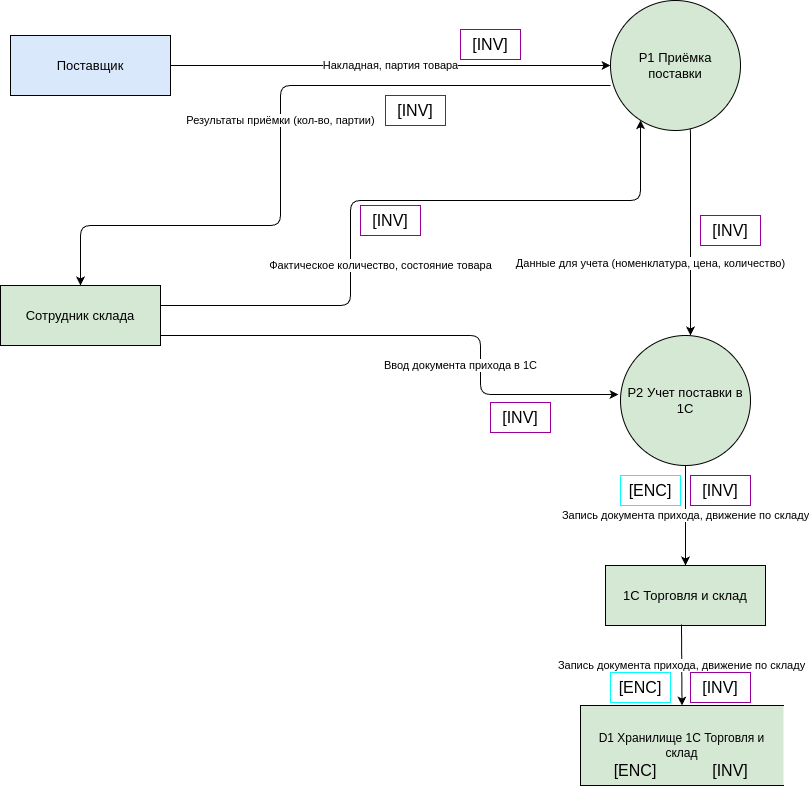

The diagram above was exported from draw.io. Its source (the exported page's mxGraphModel, read from the mxfile embedded in the PNG):
<mxGraphModel dx="1665" dy="824" grid="1" gridSize="10" guides="1" tooltips="1" connect="1" arrows="1" fold="1" page="1" pageScale="1" pageWidth="850" pageHeight="1100" math="0" shadow="0">
  <root>
    <mxCell id="0" />
    <mxCell id="1" parent="0" />
    <mxCell id="Supplier" value="Поставщик" style="shape=rectangle;whiteSpace=wrap;html=1;fillColor=#DAE8FC;strokeColor=#000000;fontSize=13;" parent="1" vertex="1">
      <mxGeometry x="50" y="70" width="160" height="60" as="geometry" />
    </mxCell>
    <mxCell id="Keeper" value="Сотрудник склада" style="shape=rectangle;whiteSpace=wrap;html=1;fillColor=#D5E8D4;strokeColor=#000000;fontSize=13;" parent="1" vertex="1">
      <mxGeometry x="40" y="320" width="160" height="60" as="geometry" />
    </mxCell>
    <mxCell id="F1" value="Накладная, партия товара" style="edgeStyle=orthogonalEdgeStyle;endArrow=classic;html=1;fontSize=11;strokeColor=#000000;entryX=0;entryY=0.5;entryDx=0;entryDy=0;" parent="1" source="Supplier" target="wcPY0jxtzvwaGri7Jx1w-1" edge="1">
      <mxGeometry relative="1" as="geometry">
        <mxPoint x="560" y="100" as="targetPoint" />
      </mxGeometry>
    </mxCell>
    <mxCell id="F2" value="Фактическое количество, состояние товара" style="edgeStyle=orthogonalEdgeStyle;endArrow=classic;html=1;fontSize=11;strokeColor=#000000;" parent="1" source="Keeper" target="wcPY0jxtzvwaGri7Jx1w-1" edge="1">
      <mxGeometry x="-0.3085" y="-30" relative="1" as="geometry">
        <Array as="points">
          <mxPoint x="390" y="340" />
          <mxPoint x="390" y="235" />
          <mxPoint x="680" y="235" />
        </Array>
        <mxPoint x="700" y="135" as="targetPoint" />
        <mxPoint as="offset" />
      </mxGeometry>
    </mxCell>
    <mxCell id="F3" value="Результаты приёмки (кол-во, партии)" style="edgeStyle=orthogonalEdgeStyle;endArrow=classic;html=1;fontSize=11;strokeColor=#000000;exitX=0;exitY=0.654;exitDx=0;exitDy=0;exitPerimeter=0;" parent="1" source="wcPY0jxtzvwaGri7Jx1w-1" target="Keeper" edge="1">
      <mxGeometry relative="1" as="geometry">
        <Array as="points">
          <mxPoint x="320" y="120" />
          <mxPoint x="320" y="260" />
          <mxPoint x="120" y="260" />
        </Array>
        <mxPoint x="560" y="120" as="sourcePoint" />
      </mxGeometry>
    </mxCell>
    <mxCell id="F4" value="Данные для учета (номенклатура, цена, количество)" style="edgeStyle=orthogonalEdgeStyle;endArrow=classic;html=1;fontSize=11;strokeColor=#000000;exitX=0.6;exitY=0.969;exitDx=0;exitDy=0;exitPerimeter=0;" parent="1" source="wcPY0jxtzvwaGri7Jx1w-1" edge="1">
      <mxGeometry x="0.3191" y="-40" relative="1" as="geometry">
        <Array as="points">
          <mxPoint x="730" y="161" />
        </Array>
        <mxPoint x="730" y="135" as="sourcePoint" />
        <mxPoint x="730" y="370" as="targetPoint" />
        <mxPoint as="offset" />
      </mxGeometry>
    </mxCell>
    <mxCell id="F5" value="Ввод документа прихода в 1С" style="edgeStyle=orthogonalEdgeStyle;endArrow=classic;html=1;fontSize=11;strokeColor=#000000;entryX=-0.015;entryY=0.454;entryDx=0;entryDy=0;entryPerimeter=0;" parent="1" source="Keeper" target="wcPY0jxtzvwaGri7Jx1w-2" edge="1">
      <mxGeometry x="0.3538" y="-20" relative="1" as="geometry">
        <Array as="points">
          <mxPoint x="520" y="370" />
          <mxPoint x="520" y="429" />
        </Array>
        <mxPoint x="550" y="460" as="targetPoint" />
        <mxPoint as="offset" />
      </mxGeometry>
    </mxCell>
    <mxCell id="F6" value="Запись документа прихода, движение по складу" style="edgeStyle=orthogonalEdgeStyle;endArrow=classic;html=1;fontSize=11;strokeColor=#000000;exitX=0.5;exitY=1;exitDx=0;exitDy=0;entryX=0.5;entryY=0;entryDx=0;entryDy=0;" parent="1" source="wcPY0jxtzvwaGri7Jx1w-2" target="vEQbE0BcT2QkwZPTDDev-1" edge="1">
      <mxGeometry relative="1" as="geometry">
        <mxPoint x="710" y="510" as="sourcePoint" />
        <mxPoint x="725" y="570" as="targetPoint" />
        <Array as="points" />
      </mxGeometry>
    </mxCell>
    <mxCell id="wcPY0jxtzvwaGri7Jx1w-1" value="&lt;span style=&quot;font-size: 13px;&quot;&gt;P1 Приёмка поставки&lt;/span&gt;" style="shape=ellipse;html=1;dashed=0;whiteSpace=wrap;aspect=fixed;perimeter=ellipsePerimeter;fillColor=#D5E8D4;" parent="1" vertex="1">
      <mxGeometry x="650" y="35" width="130" height="130" as="geometry" />
    </mxCell>
    <mxCell id="wcPY0jxtzvwaGri7Jx1w-2" value="&lt;span style=&quot;font-size: 13px;&quot;&gt;P2 Учет поставки в 1С&lt;/span&gt;" style="shape=ellipse;html=1;dashed=0;whiteSpace=wrap;aspect=fixed;perimeter=ellipsePerimeter;fillColor=#D5E8D4;" parent="1" vertex="1">
      <mxGeometry x="660" y="370" width="130" height="130" as="geometry" />
    </mxCell>
    <mxCell id="Ategr2gpmGkfPEgpatuw-1" value="D1 Хранилище 1C Торговля и склад" style="html=1;dashed=0;whiteSpace=wrap;shape=partialRectangle;right=0;fillColor=#D5E8D4;" parent="1" vertex="1">
      <mxGeometry x="620" y="740" width="203" height="80" as="geometry" />
    </mxCell>
    <mxCell id="vEQbE0BcT2QkwZPTDDev-1" value="1С Торговля и склад" style="shape=rectangle;whiteSpace=wrap;html=1;fillColor=#D5E8D4;strokeColor=#000000;fontSize=13;" parent="1" vertex="1">
      <mxGeometry x="645" y="600" width="160" height="60" as="geometry" />
    </mxCell>
    <mxCell id="Nm48xfVpdNxyk4a6vdUB-2" value="Запись документа прихода, движение по складу" style="edgeStyle=orthogonalEdgeStyle;endArrow=classic;html=1;fontSize=11;strokeColor=#000000;exitX=0.5;exitY=1;exitDx=0;exitDy=0;entryX=0.5;entryY=0;entryDx=0;entryDy=0;" parent="1" target="Ategr2gpmGkfPEgpatuw-1" edge="1">
      <mxGeometry relative="1" as="geometry">
        <mxPoint x="721" y="659" as="sourcePoint" />
        <mxPoint x="721" y="729" as="targetPoint" />
        <Array as="points" />
      </mxGeometry>
    </mxCell>
    <mxCell id="uUkoiGbE8yXAHirjbcEd-1" value="&lt;span style=&quot;font-size: 16px;&quot;&gt;[INV]&lt;/span&gt;" style="text;html=1;align=center;verticalAlign=middle;whiteSpace=wrap;rounded=0;strokeColor=#990099;" parent="1" vertex="1">
      <mxGeometry x="500" y="64" width="60" height="30" as="geometry" />
    </mxCell>
    <mxCell id="m21HYI3otwSo3herFAhA-1" value="&lt;span style=&quot;font-size: 16px;&quot;&gt;[INV]&lt;/span&gt;" style="text;html=1;align=center;verticalAlign=middle;whiteSpace=wrap;rounded=0;strokeColor=#990099;" parent="1" vertex="1">
      <mxGeometry x="425" y="130" width="60" height="30" as="geometry" />
    </mxCell>
    <mxCell id="m21HYI3otwSo3herFAhA-2" value="&lt;span style=&quot;font-size: 16px;&quot;&gt;[INV]&lt;/span&gt;" style="text;html=1;align=center;verticalAlign=middle;whiteSpace=wrap;rounded=0;strokeColor=#990099;" parent="1" vertex="1">
      <mxGeometry x="400" y="240" width="60" height="30" as="geometry" />
    </mxCell>
    <mxCell id="m21HYI3otwSo3herFAhA-3" value="&lt;span style=&quot;font-size: 16px;&quot;&gt;[INV]&lt;/span&gt;" style="text;html=1;align=center;verticalAlign=middle;whiteSpace=wrap;rounded=0;strokeColor=#990099;" parent="1" vertex="1">
      <mxGeometry x="740" y="250" width="60" height="30" as="geometry" />
    </mxCell>
    <mxCell id="m21HYI3otwSo3herFAhA-4" value="&lt;span style=&quot;font-size: 16px;&quot;&gt;[INV]&lt;/span&gt;" style="text;html=1;align=center;verticalAlign=middle;whiteSpace=wrap;rounded=0;strokeColor=#990099;" parent="1" vertex="1">
      <mxGeometry x="730" y="510" width="60" height="30" as="geometry" />
    </mxCell>
    <mxCell id="m21HYI3otwSo3herFAhA-5" value="&lt;span style=&quot;font-size: 16px;&quot;&gt;[INV]&lt;/span&gt;" style="text;html=1;align=center;verticalAlign=middle;whiteSpace=wrap;rounded=0;strokeColor=#990099;" parent="1" vertex="1">
      <mxGeometry x="730" y="707" width="60" height="30" as="geometry" />
    </mxCell>
    <mxCell id="YVSrZ6sTqYsrnswU_nmq-2" value="&lt;span style=&quot;font-size: 16px;&quot;&gt;[INV]&lt;/span&gt;" style="text;html=1;align=center;verticalAlign=middle;whiteSpace=wrap;rounded=0;strokeColor=#990099;" parent="1" vertex="1">
      <mxGeometry x="530" y="437" width="60" height="30" as="geometry" />
    </mxCell>
    <mxCell id="YVSrZ6sTqYsrnswU_nmq-3" value="&lt;span style=&quot;font-size: 16px;&quot;&gt;[INV]&lt;/span&gt;" style="text;html=1;align=center;verticalAlign=middle;whiteSpace=wrap;rounded=0;strokeColor=none;" parent="1" vertex="1">
      <mxGeometry x="740" y="790" width="60" height="30" as="geometry" />
    </mxCell>
    <mxCell id="yvpgVLkfN1O_Th68zh_l-5" value="&lt;span style=&quot;font-size: 16px;&quot;&gt;[ENC]&lt;/span&gt;" style="text;html=1;align=center;verticalAlign=middle;whiteSpace=wrap;rounded=0;strokeColor=#00FFFF;" parent="1" vertex="1">
      <mxGeometry x="660" y="510" width="60" height="30" as="geometry" />
    </mxCell>
    <mxCell id="yvpgVLkfN1O_Th68zh_l-6" value="&lt;span style=&quot;font-size: 16px;&quot;&gt;[ENC]&lt;/span&gt;" style="text;html=1;align=center;verticalAlign=middle;whiteSpace=wrap;rounded=0;strokeColor=#00FFFF;" parent="1" vertex="1">
      <mxGeometry x="650" y="707" width="60" height="30" as="geometry" />
    </mxCell>
    <mxCell id="yvpgVLkfN1O_Th68zh_l-7" value="&lt;span style=&quot;font-size: 16px;&quot;&gt;[ENC]&lt;/span&gt;" style="text;html=1;align=center;verticalAlign=middle;whiteSpace=wrap;rounded=0;strokeColor=none;" parent="1" vertex="1">
      <mxGeometry x="645" y="790" width="60" height="30" as="geometry" />
    </mxCell>
  </root>
</mxGraphModel>